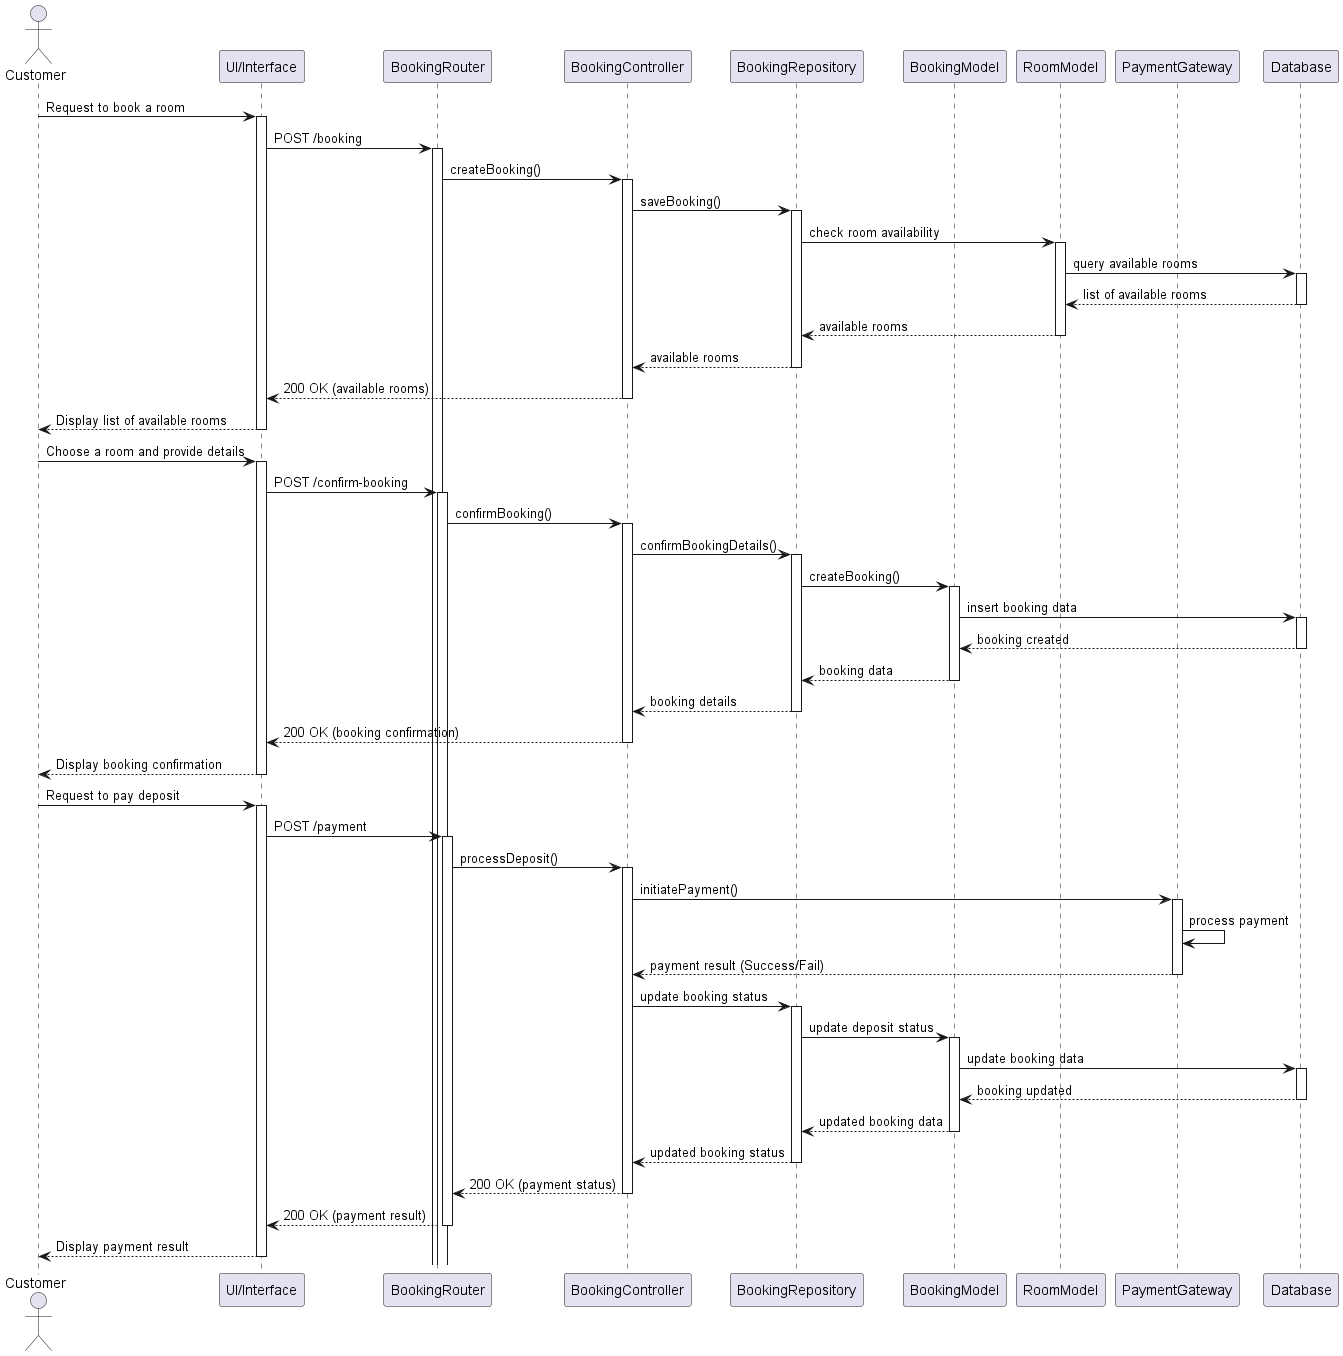

The diagram above was rendered by PlantUML. Its source (embedded in the PNG):
@startuml
actor Customer
participant "UI/Interface" as UI
participant "BookingRouter" as Router
participant "BookingController" as Controller
participant "BookingRepository" as Repository
participant "BookingModel" as BookingModel
participant "RoomModel" as RoomModel
participant "PaymentGateway" as PaymentGateway
participant "Database" as DB

Customer -> UI: Request to book a room
activate UI
UI -> Router: POST /booking
activate Router
Router -> Controller: createBooking()
activate Controller
Controller -> Repository: saveBooking()
activate Repository

Repository -> RoomModel: check room availability
activate RoomModel
RoomModel -> DB: query available rooms
activate DB
DB --> RoomModel: list of available rooms
deactivate DB
RoomModel --> Repository: available rooms
deactivate RoomModel
Repository --> Controller: available rooms
deactivate Repository

Controller --> UI: 200 OK (available rooms)
deactivate Controller
UI --> Customer: Display list of available rooms
deactivate UI

Customer -> UI: Choose a room and provide details
activate UI
UI -> Router: POST /confirm-booking
activate Router
Router -> Controller: confirmBooking()
activate Controller
Controller -> Repository: confirmBookingDetails()
activate Repository

Repository -> BookingModel: createBooking()
activate BookingModel
BookingModel -> DB: insert booking data
activate DB
DB --> BookingModel: booking created
deactivate DB
BookingModel --> Repository: booking data
deactivate BookingModel
Repository --> Controller: booking details
deactivate Repository

Controller --> UI: 200 OK (booking confirmation)
deactivate Controller
UI --> Customer: Display booking confirmation
deactivate UI

Customer -> UI: Request to pay deposit
activate UI
UI -> Router: POST /payment
activate Router
Router -> Controller: processDeposit()
activate Controller
Controller -> PaymentGateway: initiatePayment()
activate PaymentGateway

PaymentGateway -> PaymentGateway: process payment
PaymentGateway --> Controller: payment result (Success/Fail)
deactivate PaymentGateway
Controller -> Repository: update booking status
activate Repository

Repository -> BookingModel: update deposit status
activate BookingModel
BookingModel -> DB: update booking data
activate DB
DB --> BookingModel: booking updated
deactivate DB
BookingModel --> Repository: updated booking data
deactivate BookingModel
Repository --> Controller: updated booking status
deactivate Repository

Controller --> Router: 200 OK (payment status)
deactivate Controller
Router --> UI: 200 OK (payment result)
deactivate Router
UI --> Customer: Display payment result
deactivate UI
@enduml